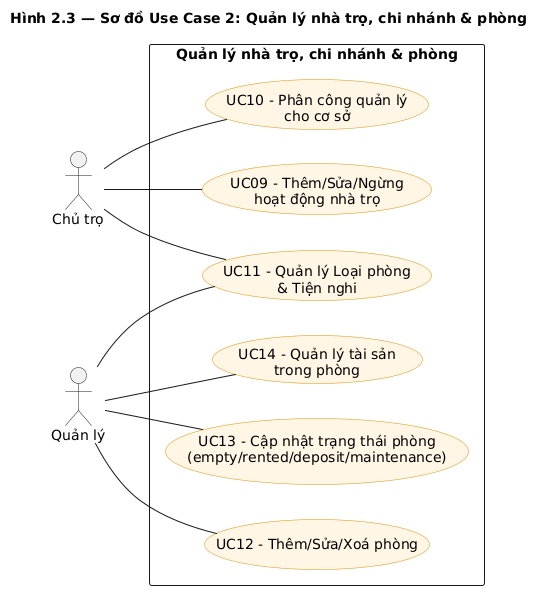

The diagram above was rendered by PlantUML. Its source (embedded in the PNG):
@startuml
title Hình 2.3 — Sơ đồ Use Case 2: Quản lý nhà trọ, chi nhánh & phòng

left to right direction
skinparam packageStyle rectangle
skinparam shadowing false
skinparam usecase {
  BackgroundColor #FFF6E5
  BorderColor #E59300
}

actor "Chủ trọ"  as Owner
actor "Quản lý"  as Manager

rectangle "Quản lý nhà trọ, chi nhánh & phòng" #FAFCFF {
  ' --- Cấp Nhà trọ ---
  usecase "UC09 - Thêm/Sửa/Ngừng\nhoạt động nhà trọ"     as R1
  usecase "UC10 - Phân công quản lý\ncho cơ sở"          as R2
  usecase "UC11 - Quản lý Loại phòng\n& Tiện nghi"       as R3

  ' --- Cấp Phòng ---
  usecase "UC12 - Thêm/Sửa/Xoá phòng"                    as R4
  usecase "UC13 - Cập nhật trạng thái phòng\n(empty/rented/deposit/maintenance)" as R5
  usecase "UC14 - Quản lý tài sản\ntrong phòng"          as R6
}

Owner   -- R1
Owner   -- R2
Owner   -- R3
Manager -- R3
Manager -- R4
Manager -- R5
Manager -- R6
@enduml